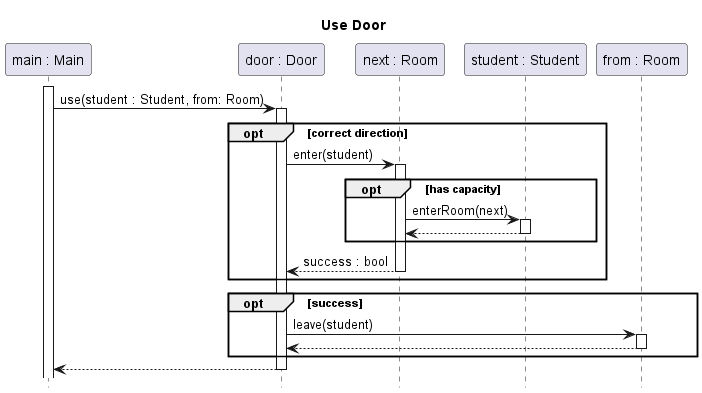

The diagram above was rendered by PlantUML. Its source (embedded in the PNG):
@startuml door-use
title Use Door
hide footbox
participant "main : Main" as main
participant "door : Door" as door
participant "next : Room" as next
participant "student : Student" as student
participant "from : Room" as from

main++
main -> door ++: use(student : Student, from: Room) 
	opt correct direction
		door -> next ++: enter(student)
			opt has capacity
				next -> student ++: enterRoom(next)
				return
			end
		return success : bool
	end
	opt success
		door -> from ++: leave(student)
		return
	end
return
@enduml